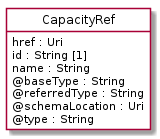

The diagram above was rendered by PlantUML. Its source (embedded in the PNG):
@startuml
hide circle
hide methods
hide stereotype
show <<Enumeration>> stereotype
skinparam class {
   BackgroundColor<<Enumeration>> #E6F5F7
   BackgroundColor<<Ref>> #FFFFE0
   BackgroundColor<<Pivot>> #FFFFFFF
   BackgroundColor<<SimpleType>> #E2F0DA
   BackgroundColor #FCF2E3
}

class CapacityRef <<Pivot>> {
    href : Uri
    id : String [1]
    name : String
    @baseType : String
    @referredType : String
    @schemaLocation : Uri
    @type : String
}


@enduml